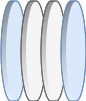

The diagram above was exported from draw.io. Its source (the exported page's mxGraphModel, read from the mxfile embedded in the PNG):
<mxGraphModel dx="399" dy="480" grid="1" gridSize="10" guides="1" tooltips="1" connect="1" arrows="1" fold="1" page="1" pageScale="1" pageWidth="1400" pageHeight="850" background="#ffffff" math="0" shadow="0">
  <root>
    <mxCell id="0" />
    <mxCell id="1" parent="0" />
    <mxCell id="2" value="" style="verticalLabelPosition=middle;verticalAlign=middle;html=1;shape=mxgraph.infographic.cylinder;fillColor=#dae8fc;strokeColor=#6c8ebf;shadow=0;align=left;labelPosition=right;spacingLeft=10;fontStyle=1;rotation=90;" vertex="1" parent="1">
      <mxGeometry x="50" y="330" width="100" height="25" as="geometry" />
    </mxCell>
    <mxCell id="3" value="" style="verticalLabelPosition=middle;verticalAlign=middle;html=1;shape=mxgraph.infographic.cylinder;fillColor=#f5f5f5;strokeColor=#666666;shadow=0;align=left;labelPosition=right;spacingLeft=10;fontStyle=1;rotation=90;fontColor=#333333;" vertex="1" parent="1">
      <mxGeometry x="70" y="330" width="100" height="25" as="geometry" />
    </mxCell>
    <mxCell id="4" value="" style="verticalLabelPosition=middle;verticalAlign=middle;html=1;shape=mxgraph.infographic.cylinder;fillColor=#f5f5f5;strokeColor=#666666;shadow=0;align=left;labelPosition=right;spacingLeft=10;fontStyle=1;rotation=90;fontColor=#333333;" vertex="1" parent="1">
      <mxGeometry x="90" y="330" width="100" height="25" as="geometry" />
    </mxCell>
    <mxCell id="5" value="" style="verticalLabelPosition=middle;verticalAlign=middle;html=1;shape=mxgraph.infographic.cylinder;fillColor=#dae8fc;strokeColor=#6c8ebf;shadow=0;align=left;labelPosition=right;spacingLeft=10;fontStyle=1;rotation=90;" vertex="1" parent="1">
      <mxGeometry x="110" y="330" width="100" height="25" as="geometry" />
    </mxCell>
  </root>
</mxGraphModel>